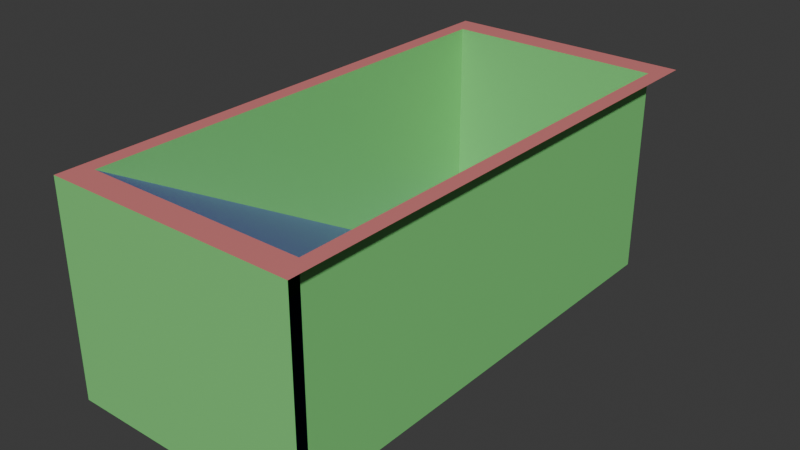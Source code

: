 # Source: dice_box.blend  (saved by Blender 4.0.36; exported with 4.5.12 LTS)
import bpy
from mathutils import Matrix  # noqa: F401  (used for matrix-valued properties, if any)

bpy.ops.wm.read_factory_settings(use_empty=True)
scene = bpy.context.scene
scene.name = 'Scene'

# ---- collections
col_collection = bpy.data.collections.new('Collection'); scene.collection.children.link(col_collection)

# ---- materials (node trees are filled in below, after node groups)
mat_wallmaterial = bpy.data.materials.new('WallMaterial')
mat_wallmaterial.use_transparent_shadow = False
mat_topmaterial = bpy.data.materials.new('TopMaterial')
mat_topmaterial.use_transparent_shadow = False
mat_slopematerial = bpy.data.materials.new('SlopeMaterial')
mat_slopematerial.use_transparent_shadow = False

# ---- material node trees
mat_wallmaterial.use_nodes = True; mat_wallmaterial.node_tree.nodes.clear()
_N = mat_wallmaterial.node_tree.nodes; _L = mat_wallmaterial.node_tree.links
n0 = _N.new('ShaderNodeBsdfPrincipled'); n0.name = 'Principled BSDF'; n0.location = (10, 300)
n0.inputs[0].default_value = (0.2198, 0.7, 0.21, 1.0)
n0.inputs[3].default_value = 1.45
n1 = _N.new('ShaderNodeOutputMaterial'); n1.name = 'Material Output'; n1.location = (300, 300)
_L.new(n0.outputs[0], n1.inputs[0])
n1.is_active_output = True
mat_topmaterial.use_nodes = True; mat_topmaterial.node_tree.nodes.clear()
_N = mat_topmaterial.node_tree.nodes; _L = mat_topmaterial.node_tree.links
n0 = _N.new('ShaderNodeBsdfPrincipled'); n0.name = 'Principled BSDF'; n0.location = (10, 300)
n0.inputs[0].default_value = (0.7, 0.21, 0.21, 1.0)
n0.inputs[3].default_value = 1.45
n1 = _N.new('ShaderNodeOutputMaterial'); n1.name = 'Material Output'; n1.location = (300, 300)
_L.new(n0.outputs[0], n1.inputs[0])
n1.is_active_output = True
mat_slopematerial.use_nodes = True; mat_slopematerial.node_tree.nodes.clear()
_N = mat_slopematerial.node_tree.nodes; _L = mat_slopematerial.node_tree.links
n0 = _N.new('ShaderNodeBsdfPrincipled'); n0.name = 'Principled BSDF'; n0.location = (10, 300)
n0.inputs[0].default_value = (0.21, 0.2296, 0.7, 1.0)
n0.inputs[3].default_value = 1.45
n1 = _N.new('ShaderNodeOutputMaterial'); n1.name = 'Material Output'; n1.location = (300, 300)
_L.new(n0.outputs[0], n1.inputs[0])
n1.is_active_output = True

# ---- world
world_world = bpy.data.worlds.new('World'); scene.world = world_world
world_world.use_nodes = True; world_world.node_tree.nodes.clear()
_N = world_world.node_tree.nodes; _L = world_world.node_tree.links
n0 = _N.new('ShaderNodeOutputWorld'); n0.name = 'World Output'; n0.location = (300, 300)
n1 = _N.new('ShaderNodeBackground'); n1.name = 'Background'; n1.location = (10, 300)
n1.inputs[0].default_value = (0.05088, 0.05088, 0.05088, 1.0)
_L.new(n1.outputs[0], n0.inputs[0])
n0.is_active_output = True
world_world.color = (0.05088, 0.05088, 0.05088)
world_world.use_sun_shadow = False
world_world.sun_shadow_jitter_overblur = 0.0

# ---- meshes
me_cube_001 = bpy.data.meshes.new('Cube.001')
me_cube_001.from_pydata([(-2.398, -5.0, -2.0), (-2.098, -4.5, -1.95), (-2.398, -5.0, 2.0), (-2.098, 4.5, -1.95), (-2.398, 5.0, 2.0), (2.398, -5.0, -2.0), (2.098, -4.5, -1.95), (2.398, -5.0, 2.0), (2.098, 4.5, -1.95), (2.398, 5.0, 2.0), (2.098, 4.5, 2.0), (-2.098, 4.5, 2.0), (-2.098, -4.5, 2.0), (2.098, -4.5, 2.0)], [], [(5, 7, 2, 0), (12, 2, 7, 13), (13, 7, 9, 4, 2, 12, 11, 10), (12, 1, 3, 11), (11, 3, 8, 10), (8, 6, 13, 10), (3, 1, 6, 8)])
me_cube_001.polygons.foreach_set('material_index', [0, 1, 1, 0, 0, 0, 2])
_uv = me_cube_001.uv_layers.new(name='UVMap')
_uv.uv.foreach_set('vector', [0.8279, 0.3486, 0.6536, 0.3486, 0.6536, 1.298e-08, 0.8279, 5.366e-09, 0.02179, 0.02179, 0.0, 0.0, 0.3486, 0.0, 0.3268, 0.02179, 0.3268, 0.02179, 0.3486, 0.0, 0.3486, 0.4357, 0.0, 0.4357, 0.0, 0.0, 0.02179, 0.02179, 0.02179, 0.4139, 0.3268, 0.4139, 0.3486, 0.3922, 0.5207, 0.3922, 0.5207, 0.7843, 0.3486, 0.7843, 0.6928, 0.3922, 0.8649, 0.3922, 0.8649, 0.6972, 0.6928, 0.6972, 0.6928, 0.3922, 0.6928, 0.7843, 0.5207, 0.7843, 0.5207, 0.3922, 0.3486, 0.3922, 0.3486, 0.0, 0.6536, 0.0, 0.6536, 0.3922])
me_cube_001.materials.append(mat_wallmaterial)
me_cube_001.materials.append(mat_topmaterial)
me_cube_001.materials.append(mat_slopematerial)
me_cube_001.materials.append(None)
me_cube_001.update()
me_plane = bpy.data.meshes.new('Plane')
me_plane.from_pydata([(-2.098, -4.504, 2.0), (2.098, -4.504, 2.0), (-2.098, 2.424, -2.0), (2.098, 2.424, -2.0)], [], [(0, 1, 3, 2)])
_uv = me_plane.uv_layers.new(name='UVMap')
_uv.uv.foreach_set('vector', [0.0, 0.4357, 0.305, 0.4357, 0.305, 0.7843, 0.0, 0.7843])
me_plane.materials.append(mat_slopematerial)
me_plane.materials.append(mat_wallmaterial)
me_plane.materials.append(mat_topmaterial)
me_plane.update()

# ---- objects
ob_dicebox_col = bpy.data.objects.new('DiceBox-col', me_cube_001)
ob_boxslope_col = bpy.data.objects.new('BoxSlope-col', me_plane)

# ---- transforms, parenting, visibility, modifiers, constraints
ob_dicebox_col.location = (0.0, 0.0, 0.0)
ob_boxslope_col.location = (0.0, 0.0, 0.0)

# ---- collection membership
col_collection.objects.link(ob_dicebox_col)
col_collection.objects.link(ob_boxslope_col)

# ---- scene / render settings (as saved in the file)
scene.frame_start = 1; scene.frame_end = 250; scene.frame_set(1)
scene.render.engine = 'BLENDER_EEVEE_NEXT'
scene.cycles.sampling_pattern = 'TABULATED_SOBOL'
bpy.context.view_layer.update()

# ---- added for rendering (the .blend has no active camera and no usable light): camera, sun
cam_auto = bpy.data.cameras.new('AutoCamera')
cam_auto.lens = 50.0
cam_auto.sensor_width = 36.0
cam_auto.clip_end = 1000.0
ob_auto_camera = bpy.data.objects.new('AutoCamera', cam_auto)
scene.collection.objects.link(ob_auto_camera)
ob_auto_camera.location = (10.9082, -13.0898, 8.72656)
ob_auto_camera.rotation_euler = (1.09748, -7.21219e-08, 0.694738)
scene.camera = ob_auto_camera
light_auto_sun = bpy.data.lights.new('AutoSun', 'SUN')
light_auto_sun.energy = 3.0
light_auto_sun.angle = 0.0523599
ob_auto_sun = bpy.data.objects.new('AutoSun', light_auto_sun)
scene.collection.objects.link(ob_auto_sun)
ob_auto_sun.rotation_euler = (0.872665, 0.174533, 0.523599)
bpy.context.view_layer.update()
